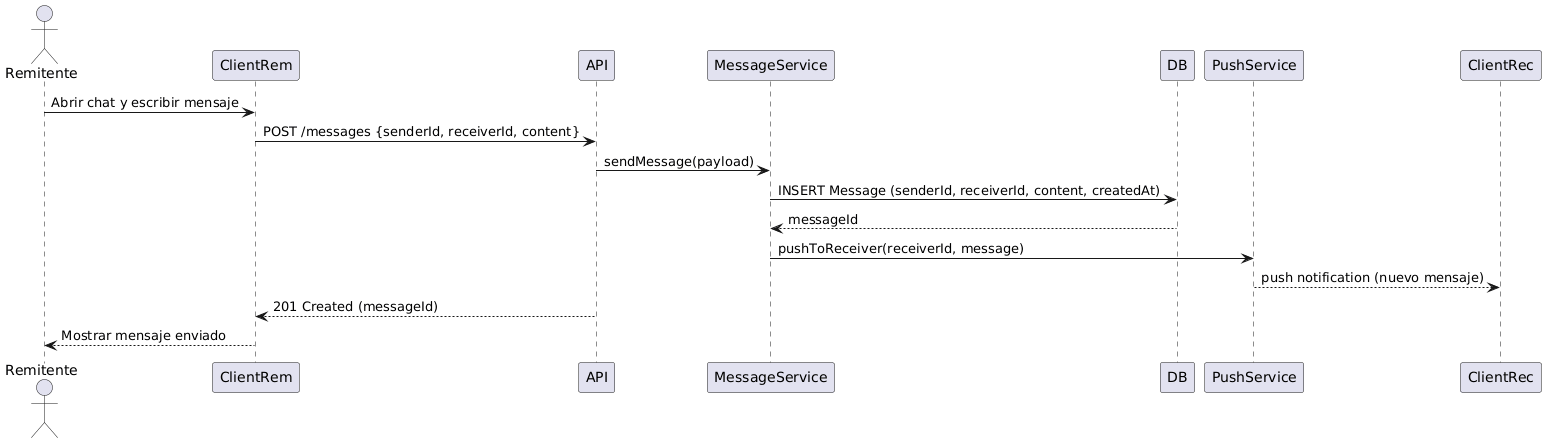

The diagram above was rendered by PlantUML. Its source (embedded in the PNG):
@startuml
actor Remitente
participant "ClientRem" as ClientRem
participant "API" as API
participant "MessageService" as MessageService
participant "DB" as DB
participant "PushService" as Push

Remitente -> ClientRem : Abrir chat y escribir mensaje
ClientRem -> API : POST /messages {senderId, receiverId, content}
API -> MessageService : sendMessage(payload)
MessageService -> DB : INSERT Message (senderId, receiverId, content, createdAt)
DB --> MessageService : messageId
MessageService -> Push : pushToReceiver(receiverId, message)
Push --> ClientRec : push notification (nuevo mensaje)
API --> ClientRem : 201 Created (messageId)
ClientRem --> Remitente : Mostrar mensaje enviado
@enduml